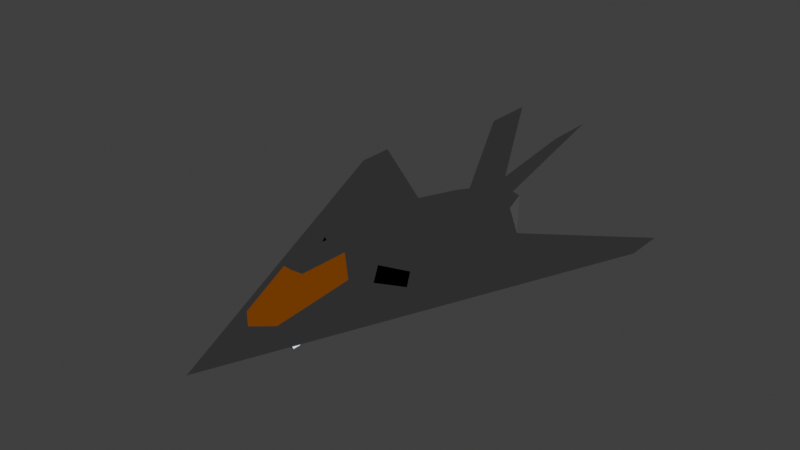 # Source: f117.blend  (saved by Blender 5.2.44; exported with 4.5.12 LTS)
import bpy
from mathutils import Matrix  # noqa: F401  (used for matrix-valued properties, if any)

bpy.ops.wm.read_factory_settings(use_empty=True)
scene = bpy.context.scene
scene.name = 'Scene'

# ---- collections
col_collection = bpy.data.collections.new('Collection'); scene.collection.children.link(col_collection)
col_f117_rig = bpy.data.collections.new('F117 rig'); col_collection.children.link(col_f117_rig)

# ---- materials (node trees are filled in below, after node groups)
mat_vga_019_2d2d2d = bpy.data.materials.new('VGA_019_2D2D2D')
mat_vga_019_2d2d2d.diffuse_color = (0.02624, 0.02624, 0.02624, 1.0)
mat_vga_114_713900 = bpy.data.materials.new('VGA_114_713900')
mat_vga_114_713900.diffuse_color = (0.1651, 0.04092, 0.0, 1.0)
mat_vga_016_000000 = bpy.data.materials.new('VGA_016_000000')
mat_vga_016_000000.diffuse_color = (0.0, 0.0, 0.0, 1.0)
mat_vga_021_454545 = bpy.data.materials.new('VGA_021_454545')
mat_vga_021_454545.diffuse_color = (0.05951, 0.05951, 0.05951, 1.0)
mat_well_5e7258 = bpy.data.materials.new('Well_5E7258')
mat_well_5e7258.diffuse_color = (0.1119, 0.1683, 0.09759, 1.0)
mat_gear_c9d0d6 = bpy.data.materials.new('Gear_C9D0D6')
mat_gear_c9d0d6.diffuse_color = (0.5841, 0.6308, 0.6724, 1.0)
mat_tyre_1e1e1e = bpy.data.materials.new('Tyre_1E1E1E')
mat_tyre_1e1e1e.diffuse_color = (0.01298, 0.01298, 0.01298, 1.0)

# ---- material node trees
mat_vga_019_2d2d2d.use_nodes = True; mat_vga_019_2d2d2d.node_tree.nodes.clear()
_N = mat_vga_019_2d2d2d.node_tree.nodes; _L = mat_vga_019_2d2d2d.node_tree.links
n0 = _N.new('ShaderNodeEmission'); n0.name = 'Emission'; n0.location = (0, 0)
n0.inputs[0].default_value = (0.02624, 0.02624, 0.02624, 1.0)
n1 = _N.new('ShaderNodeOutputMaterial'); n1.name = 'Material Output'; n1.location = (220, 0)
_L.new(n0.outputs[0], n1.inputs[0])
n1.is_active_output = True
mat_vga_114_713900.use_nodes = True; mat_vga_114_713900.node_tree.nodes.clear()
_N = mat_vga_114_713900.node_tree.nodes; _L = mat_vga_114_713900.node_tree.links
n0 = _N.new('ShaderNodeEmission'); n0.name = 'Emission'; n0.location = (0, 0)
n0.inputs[0].default_value = (0.1651, 0.04092, 0.0, 1.0)
n1 = _N.new('ShaderNodeOutputMaterial'); n1.name = 'Material Output'; n1.location = (220, 0)
_L.new(n0.outputs[0], n1.inputs[0])
n1.is_active_output = True
mat_vga_016_000000.use_nodes = True; mat_vga_016_000000.node_tree.nodes.clear()
_N = mat_vga_016_000000.node_tree.nodes; _L = mat_vga_016_000000.node_tree.links
n0 = _N.new('ShaderNodeEmission'); n0.name = 'Emission'; n0.location = (0, 0)
n0.inputs[0].default_value = (0.0, 0.0, 0.0, 1.0)
n1 = _N.new('ShaderNodeOutputMaterial'); n1.name = 'Material Output'; n1.location = (220, 0)
_L.new(n0.outputs[0], n1.inputs[0])
n1.is_active_output = True
mat_vga_021_454545.use_nodes = True; mat_vga_021_454545.node_tree.nodes.clear()
_N = mat_vga_021_454545.node_tree.nodes; _L = mat_vga_021_454545.node_tree.links
n0 = _N.new('ShaderNodeEmission'); n0.name = 'Emission'; n0.location = (0, 0)
n0.inputs[0].default_value = (0.05951, 0.05951, 0.05951, 1.0)
n1 = _N.new('ShaderNodeOutputMaterial'); n1.name = 'Material Output'; n1.location = (220, 0)
_L.new(n0.outputs[0], n1.inputs[0])
n1.is_active_output = True
mat_well_5e7258.use_nodes = True; mat_well_5e7258.node_tree.nodes.clear()
_N = mat_well_5e7258.node_tree.nodes; _L = mat_well_5e7258.node_tree.links
n0 = _N.new('ShaderNodeEmission'); n0.name = 'Emission'; n0.location = (0, 0)
n0.inputs[0].default_value = (0.1119, 0.1683, 0.09759, 1.0)
n1 = _N.new('ShaderNodeOutputMaterial'); n1.name = 'Material Output'; n1.location = (220, 0)
_L.new(n0.outputs[0], n1.inputs[0])
n1.is_active_output = True
mat_gear_c9d0d6.use_nodes = True; mat_gear_c9d0d6.node_tree.nodes.clear()
_N = mat_gear_c9d0d6.node_tree.nodes; _L = mat_gear_c9d0d6.node_tree.links
n0 = _N.new('ShaderNodeEmission'); n0.name = 'Emission'; n0.location = (0, 0)
n0.inputs[0].default_value = (0.5841, 0.6308, 0.6724, 1.0)
n1 = _N.new('ShaderNodeOutputMaterial'); n1.name = 'Material Output'; n1.location = (220, 0)
_L.new(n0.outputs[0], n1.inputs[0])
n1.is_active_output = True
mat_tyre_1e1e1e.use_nodes = True; mat_tyre_1e1e1e.node_tree.nodes.clear()
_N = mat_tyre_1e1e1e.node_tree.nodes; _L = mat_tyre_1e1e1e.node_tree.links
n0 = _N.new('ShaderNodeEmission'); n0.name = 'Emission'; n0.location = (0, 0)
n0.inputs[0].default_value = (0.01298, 0.01298, 0.01298, 1.0)
n1 = _N.new('ShaderNodeOutputMaterial'); n1.name = 'Material Output'; n1.location = (220, 0)
_L.new(n0.outputs[0], n1.inputs[0])
n1.is_active_output = True

# ---- world
world_world = bpy.data.worlds.new('World'); scene.world = world_world
world_world.use_nodes = True; world_world.node_tree.nodes.clear()
_N = world_world.node_tree.nodes; _L = world_world.node_tree.links
n0 = _N.new('ShaderNodeOutputWorld'); n0.name = 'World Output'; n0.location = (200, 100)
n1 = _N.new('ShaderNodeBackground'); n1.name = 'Background'; n1.location = (-200, 100)
n1.inputs[0].default_value = (0.05088, 0.05088, 0.05088, 1.0)
_L.new(n1.outputs[0], n0.inputs[0])
n0.is_active_output = True
world_world.color = (0.05088, 0.05088, 0.05088)
world_world.sun_shadow_jitter_overblur = 0.0

# ---- lights
light_navlight_l = bpy.data.lights.new('NavLight_L', 'POINT')
light_navlight_l.color = (1.0, 0.1647, 0.102)
light_navlight_l.energy = 20.0
light_navlight_l.shadow_soft_size = 0.02
light_navlight_r = bpy.data.lights.new('NavLight_R', 'POINT')
light_navlight_r.color = (0.1333, 1.0, 0.3333)
light_navlight_r.energy = 20.0
light_navlight_r.shadow_soft_size = 0.02
light_navlight_tail = bpy.data.lights.new('NavLight_Tail', 'POINT')
light_navlight_tail.energy = 20.0
light_navlight_tail.shadow_soft_size = 0.02
light_beacon_top = bpy.data.lights.new('Beacon_Top', 'POINT')
light_beacon_top.color = (1.0, 0.1333, 0.0)
light_beacon_top.energy = 60.0
light_beacon_top.shadow_soft_size = 0.02
light_beacon_bottom = bpy.data.lights.new('Beacon_Bottom', 'POINT')
light_beacon_bottom.color = (1.0, 0.1333, 0.0)
light_beacon_bottom.energy = 0.0
light_beacon_bottom.shadow_soft_size = 0.02
light_landinglight = bpy.data.lights.new('LandingLight', 'SPOT')
light_landinglight.color = (1.0, 0.949, 0.8392)
light_landinglight.energy = 400.0
light_landinglight.shadow_soft_size = 0.02
light_landinglight.spot_blend = 0.4
light_landinglight.spot_size = 0.4189

# ---- meshes
me_f_117 = bpy.data.meshes.new('F-117')
me_f_117.from_pydata([(-5.077, 2.0, 0.3), (-3.385, -2.0, 0.3), (-3.2, 2.4, 0.62), (-2.1, 2.0, 0.9), (-2.1, -2.0, 0.6), (-2.4, 4.2, 0.3), (-6.6, 7.2, 0.3), (0.0, -7.4, 0.8), (-1.05, -3.8, 1.3), (-0.55, -3.4, 2.0), (-1.15, -2.4, 1.3), (0.0, -10.0, 0.3), (-1.692, -6.0, 0.3), (-1.2, -2.7, 0.75), (-2.0, -1.7, 1.05), (-0.6, 1.5, 1.55), (-0.4, 5.5, 0.9), (-0.6, 7.0, 0.3), (-1.3, 5.3, 0.6), (0.0, 1.5, 1.6), (0.0, -3.4, 2.05), (0.0, -5.4, 2.0), (0.55, -3.4, 2.0), (1.15, -2.4, 1.3), (0.6, 1.5, 1.55), (0.6, 7.0, 0.3), (0.0, 7.2, 0.3), (3.2, 2.4, 0.62), (3.385, -2.0, 0.3), (5.077, 2.0, 0.3), (2.1, 2.0, 0.9), (0.7, -6.8, 0.8), (2.1, -2.0, 0.6), (1.2, -2.7, 0.75), (2.0, -1.7, 1.05), (0.4, 5.5, 0.9), (1.692, -6.0, 0.3), (-0.42, -5.3, 1.95), (0.0, 5.5, 0.95), (1.05, -3.8, 1.3), (0.42, -5.3, 1.95), (1.3, 5.3, 0.6), (6.6, 5.6, 0.3), (6.6, 7.2, 0.3), (-0.7, -6.8, 0.8), (-6.6, 5.6, 0.3), (0.0, -8.8, 0.0), (-2.1, 3.5, 0.0), (-2.3, -2.0, 1.669e-10), (-0.5, 6.5, 0.0), (0.5, 6.5, 0.0), (0.0, 6.8, 0.0), (2.1, 3.5, 0.0), (2.4, 4.2, 0.3), (2.3, -2.0, 7.614e-09), (-3.186, 3.84, 0.4244), (-3.861, 4.322, 0.1174), (3.861, 4.322, 0.1174), (2.75, 4.45, 0.3), (2.937, 4.188, 0.0558), (3.096, 3.965, 0.06643), (3.186, 3.84, 0.07827), (3.186, 3.84, 0.4244), (4.886, 5.054, 0.1857), (4.886, 5.054, 0.4244), (4.45, 5.664, 0.3), (4.554, 5.518, 0.1636), (5.455, 5.583, 0.4078), (6.6, 6.401, 0.3), (4.6, 5.771, 0.3), (4.697, 5.635, 0.1731), (4.978, 5.243, 0.1919), (4.978, 5.243, 0.4078), (6.374, 6.882, 0.3212), (6.6, 6.566, 0.3), (6.3, 6.986, 0.3), (6.315, 6.965, 0.281), (-3.186, 3.84, 0.07827), (-2.75, 4.45, 0.3), (-2.937, 4.188, 0.0558), (-3.096, 3.965, 0.06643), (-4.886, 5.054, 0.4244), (-4.886, 5.054, 0.1857), (-4.45, 5.664, 0.3), (-4.554, 5.518, 0.1636), (-6.6, 6.401, 0.3), (-5.455, 5.583, 0.4078), (-4.6, 5.771, 0.3), (-4.697, 5.635, 0.1731), (-4.978, 5.243, 0.4078), (-4.978, 5.243, 0.1919), (-6.3, 6.986, 0.3), (-6.315, 6.965, 0.281), (-6.374, 6.882, 0.3212), (-6.6, 6.566, 0.3)], [], [(52, 54, 46, 48, 47, 49, 51, 50), (3, 2, 4), (93, 91, 6), (11, 7, 44), (8, 9, 10), (11, 44, 12), (12, 44, 8), (4, 1, 13), (13, 10, 4), (14, 4, 10), (10, 15, 14), (3, 14, 15), (5, 3, 18), (16, 17, 18), (38, 19, 35), (20, 9, 21), (22, 23, 24), (35, 19, 24), (38, 35, 25), (26, 38, 25), (27, 30, 32), (31, 36, 39), (32, 33, 28), (22, 39, 23), (33, 32, 23), (32, 34, 23), (24, 23, 34), (34, 30, 24), (30, 53, 41), (3, 15, 16, 18), (25, 35, 41), (36, 31, 11), (7, 11, 31), (21, 37, 7), (15, 10, 9), (16, 15, 19), (19, 38, 16), (17, 16, 38), (38, 26, 17), (31, 40, 7), (40, 21, 7), (40, 31, 39), (39, 22, 40), (21, 40, 22), (22, 20, 21), (20, 22, 24), (24, 19, 20), (39, 36, 33), (36, 28, 33), (39, 33, 23), (34, 32, 30), (28, 27, 32), (71, 68, 42, 57, 63, 66, 70), (74, 43, 73), (41, 53, 25), (44, 7, 37), (44, 37, 8), (8, 37, 9), (37, 21, 9), (19, 15, 20), (9, 20, 15), (8, 13, 12), (1, 12, 13), (10, 13, 8), (4, 14, 3), (2, 1, 4), (56, 45, 85, 90, 88, 84, 82), (3, 5, 2), (5, 18, 17), (12, 46, 11), (47, 48, 0), (92, 6, 91), (5, 49, 47), (5, 17, 49), (25, 50, 51), (25, 51, 26), (76, 75, 43), (52, 29, 54), (53, 52, 50), (53, 50, 25), (36, 11, 46), (46, 54, 36), (55, 81, 83, 87, 89, 86, 2, 5, 78), (51, 49, 17), (17, 26, 51), (48, 46, 12), (2, 86, 85, 45), (36, 54, 29, 28), (52, 59, 60), (42, 68, 67, 27), (52, 53, 58, 59), (75, 73, 43), (76, 43, 74), (27, 67, 72, 69, 65, 64, 62, 58, 53), (24, 30, 41, 35), (57, 42, 29, 52, 60, 61), (66, 65, 69, 70), (47, 79, 78, 5), (47, 80, 79), (47, 0, 45, 56, 77, 80), (27, 53, 30), (92, 94, 6), (12, 1, 0, 48), (27, 28, 29, 42), (84, 88, 87, 83), (2, 45, 0, 1), (6, 94, 93)])
me_f_117.polygons.foreach_set('material_index', [0, 0, 0, 0, 0, 0, 0, 0, 2, 2, 0, 0, 0, 0, 0, 0, 0, 0, 0, 0, 0, 0, 0, 0, 2, 2, 0, 0, 0, 0, 0, 0, 0, 1, 0, 0, 0, 0, 0, 1, 1, 1, 1, 0, 0, 0, 0, 0, 0, 0, 0, 0, 0, 0, 3, 1, 1, 1, 0, 0, 0, 0, 0, 0, 0, 0, 0, 0, 3, 0, 0, 0, 0, 0, 0, 0, 0, 0, 0, 0, 0, 0, 0, 0, 0, 0, 0, 0, 0, 0, 0, 0, 0, 0, 0, 0, 0, 0, 0, 0, 0, 0, 0, 0, 0, 0, 0])
me_f_117.materials.append(mat_vga_019_2d2d2d)
me_f_117.materials.append(mat_vga_114_713900)
me_f_117.materials.append(mat_vga_016_000000)
me_f_117.materials.append(mat_vga_021_454545)
me_f_117.materials.append(mat_well_5e7258)
me_f_117.update()
me_elevonin_l = bpy.data.meshes.new('ElevonIn_L')
me_elevonin_l.from_pydata([(0.0, 0.154, -0.2336), (0.8291, 2.384e-07, -0.1826), (0.0, 1.192e-07, -0.2217), (0.0, 0.4283, -0.2442), (4.768e-07, 0.75, -2.98e-08), (2.089, 0.75, -2.98e-08), (2.089, 0.5703, -0.1364), (0.0, -1.192e-07, 0.1244), (2.089, 0.0, 0.1244), (2.089, 0.0, -0.1143)], [], [(0, 1, 2), (3, 4, 5, 6), (4, 7, 8, 5), (3, 6, 9, 1, 0)])
me_elevonin_l.materials.append(mat_vga_019_2d2d2d)
me_elevonin_l.materials.append(mat_vga_114_713900)
me_elevonin_l.materials.append(mat_vga_016_000000)
me_elevonin_l.materials.append(mat_vga_021_454545)
me_elevonin_l.materials.append(mat_well_5e7258)
me_elevonin_l.update()
me_elevonout_l = bpy.data.meshes.new('ElevonOut_L')
me_elevonout_l.from_pydata([(0.0, 0.4829, -0.1269), (-4.768e-07, 0.65, -2.98e-08), (2.089, 0.65, -5.96e-08), (2.089, 0.6249, -0.01903), (2.089, 0.1339, -2.98e-08), (1.994, -1.192e-07, -2.98e-08), (-9.537e-07, -3.576e-07, -0.1081), (-9.537e-07, -3.576e-07, 0.1078), (0.5861, -3.576e-07, 0.1078), (2.089, 0.522, 0.02123)], [], [(0, 1, 2, 3), (0, 3, 4, 5, 6), (1, 7, 8, 9, 2), (5, 4, 9, 8)])
me_elevonout_l.materials.append(mat_vga_019_2d2d2d)
me_elevonout_l.materials.append(mat_vga_114_713900)
me_elevonout_l.materials.append(mat_vga_016_000000)
me_elevonout_l.materials.append(mat_vga_021_454545)
me_elevonout_l.materials.append(mat_well_5e7258)
me_elevonout_l.update()
me_ruddervator_l = bpy.data.meshes.new('Ruddervator_L')
me_ruddervator_l.from_pydata([(0.8933, 1.035, 0.0), (3.258, -0.5409, -0.101), (-0.7309, -0.8472, 0.0), (3.258, -0.5409, -0.101), (0.8933, 1.035, 0.0), (-0.7309, -0.8472, 0.0), (4.953, 0.6611, 0.1234), (4.953, 0.6611, 0.1234)], [], [(0, 1, 2), (3, 4, 5), (0, 6, 1), (3, 7, 4)])
me_ruddervator_l.materials.append(mat_vga_019_2d2d2d)
me_ruddervator_l.materials.append(mat_vga_114_713900)
me_ruddervator_l.materials.append(mat_vga_016_000000)
me_ruddervator_l.materials.append(mat_vga_021_454545)
me_ruddervator_l.materials.append(mat_well_5e7258)
me_ruddervator_l.update()
me_elevonin_r = bpy.data.meshes.new('ElevonIn_R')
me_elevonin_r.from_pydata([(0.0, 0.154, -0.2336), (0.0, 2.384e-07, -0.2217), (-0.8291, 2.384e-07, -0.1826), (-4.768e-07, 0.4283, -0.2442), (-2.089, 0.5703, -0.1364), (-2.089, 0.75, 0.0), (-4.768e-07, 0.75, 0.0), (-2.089, 0.0, -0.1143), (0.0, -1.192e-07, 0.1244), (-2.089, -2.384e-07, 0.1244)], [], [(0, 1, 2), (3, 4, 5, 6), (0, 2, 7, 4, 3), (8, 6, 5, 9)])
me_elevonin_r.materials.append(mat_vga_019_2d2d2d)
me_elevonin_r.materials.append(mat_vga_114_713900)
me_elevonin_r.materials.append(mat_vga_016_000000)
me_elevonin_r.materials.append(mat_vga_021_454545)
me_elevonin_r.materials.append(mat_well_5e7258)
me_elevonin_r.update()
me_elevonout_r = bpy.data.meshes.new('ElevonOut_R')
me_elevonout_r.from_pydata([(-2.089, 0.1339, 0.0), (-1.994, -1.192e-07, 0.0), (-0.5861, -1.192e-07, 0.1078), (-2.089, 0.522, 0.02123), (0.0, 0.4829, -0.1269), (9.537e-07, -3.576e-07, -0.1081), (-2.089, 0.6249, -0.01903), (-2.089, 0.65, 0.0), (4.768e-07, 0.65, 0.0), (0.0, -1.192e-07, 0.1078)], [], [(0, 1, 2, 3), (4, 5, 1, 0, 6), (4, 6, 7, 8), (9, 8, 7, 3, 2)])
me_elevonout_r.materials.append(mat_vga_019_2d2d2d)
me_elevonout_r.materials.append(mat_vga_114_713900)
me_elevonout_r.materials.append(mat_vga_016_000000)
me_elevonout_r.materials.append(mat_vga_021_454545)
me_elevonout_r.materials.append(mat_well_5e7258)
me_elevonout_r.update()
me_ruddervator_r = bpy.data.meshes.new('Ruddervator_R')
me_ruddervator_r.from_pydata([(-0.8933, 1.035, 0.0), (-3.258, -0.5409, -0.101), (0.7309, -0.8472, 0.0), (-3.258, -0.5409, -0.101), (-0.8933, 1.035, 0.0), (0.7309, -0.8472, 0.0), (-4.953, 0.6611, 0.1234), (-4.953, 0.6611, 0.1234)], [], [(0, 1, 2), (3, 4, 5), (0, 6, 1), (3, 7, 4)])
me_ruddervator_r.materials.append(mat_vga_019_2d2d2d)
me_ruddervator_r.materials.append(mat_vga_114_713900)
me_ruddervator_r.materials.append(mat_vga_016_000000)
me_ruddervator_r.materials.append(mat_vga_021_454545)
me_ruddervator_r.materials.append(mat_well_5e7258)
me_ruddervator_r.update()
me_nosegear = bpy.data.meshes.new('NoseGear')
me_nosegear.from_pydata([(0.06, 0.06, 0.0), (0.06, -0.06, 0.0), (-0.06, -0.06, 0.0), (-0.06, 0.06, 0.0), (0.06, 0.06, -0.74), (0.06, -0.06, -0.74), (-0.06, -0.06, -0.74), (-0.06, 0.06, -0.74)], [], [(0, 1, 5, 4), (1, 2, 6, 5), (2, 3, 7, 6), (3, 0, 4, 7)])
me_nosegear.materials.append(mat_gear_c9d0d6)
me_nosegear.materials.append(mat_tyre_1e1e1e)
me_nosegear.materials.append(mat_well_5e7258)
me_nosegear.materials.append(mat_vga_019_2d2d2d)
me_nosegear.update()
me_nosewheel = bpy.data.meshes.new('NoseWheel')
me_nosewheel.from_pydata([(-0.1, -0.3, 0.0), (-0.1, -0.15, -0.2598), (-0.1, 0.15, -0.2598), (-0.1, 0.3, 0.0), (-0.1, 0.15, 0.2598), (-0.1, -0.15, 0.2598), (0.1, -0.3, 0.0), (0.1, -0.15, -0.2598), (0.1, 0.15, -0.2598), (0.1, 0.3, 0.0), (0.1, 0.15, 0.2598), (0.1, -0.15, 0.2598)], [], [(0, 1, 7, 6), (1, 2, 8, 7), (2, 3, 9, 8), (3, 4, 10, 9), (4, 5, 11, 10), (5, 0, 6, 11), (5, 4, 3, 2, 1, 0), (6, 7, 8, 9, 10, 11)])
me_nosewheel.polygons.foreach_set('material_index', [1, 1, 1, 1, 1, 1, 0, 0])
me_nosewheel.materials.append(mat_gear_c9d0d6)
me_nosewheel.materials.append(mat_tyre_1e1e1e)
me_nosewheel.materials.append(mat_well_5e7258)
me_nosewheel.materials.append(mat_vga_019_2d2d2d)
me_nosewheel.update()
me_nosedoor_l = bpy.data.meshes.new('NoseDoor_L')
me_nosedoor_l.from_pydata([(0.0, -0.33, 4.768e-07), (0.0, 0.0, 0.0), (-0.7, -0.33, -4.768e-07), (-0.7, 0.0, -4.768e-07), (-1.4, -0.33, 0.0), (-1.4, 0.0, 0.0), (0.0, -0.33, 0.008), (0.0, 0.0, 0.008), (-0.7, -0.33, 0.008), (-0.7, 0.0, 0.008), (-1.4, -0.33, 0.008), (-1.4, 0.0, 0.008)], [], [(0, 1, 3, 2), (8, 9, 7, 6), (2, 3, 5, 4), (10, 11, 9, 8)])
me_nosedoor_l.polygons.foreach_set('material_index', [3, 2, 3, 2])
me_nosedoor_l.materials.append(mat_gear_c9d0d6)
me_nosedoor_l.materials.append(mat_tyre_1e1e1e)
me_nosedoor_l.materials.append(mat_well_5e7258)
me_nosedoor_l.materials.append(mat_vga_019_2d2d2d)
me_nosedoor_l.update()
me_nosedoor_r = bpy.data.meshes.new('NoseDoor_R')
me_nosedoor_r.from_pydata([(0.0, -0.33, 4.768e-07), (0.0, 0.0, 0.0), (0.7, -0.33, -4.768e-07), (0.7, 0.0, -4.768e-07), (1.4, -0.33, 0.0), (1.4, 0.0, 0.0), (0.0, -0.33, 0.008), (0.0, 0.0, 0.008), (0.7, -0.33, 0.008), (0.7, 0.0, 0.008), (1.4, -0.33, 0.008), (1.4, 0.0, 0.008)], [], [(0, 1, 3, 2), (8, 9, 7, 6), (2, 3, 5, 4), (10, 11, 9, 8)])
me_nosedoor_r.polygons.foreach_set('material_index', [3, 2, 3, 2])
me_nosedoor_r.materials.append(mat_gear_c9d0d6)
me_nosedoor_r.materials.append(mat_tyre_1e1e1e)
me_nosedoor_r.materials.append(mat_well_5e7258)
me_nosedoor_r.materials.append(mat_vga_019_2d2d2d)
me_nosedoor_r.update()
me_maingear_l = bpy.data.meshes.new('MainGear_L')
me_maingear_l.from_pydata([(0.07, 0.07, 0.0), (0.07, -0.07, 0.0), (-0.07, -0.07, 0.0), (-0.07, 0.07, 0.0), (0.07, 0.07, -0.65), (0.07, -0.07, -0.65), (-0.07, -0.07, -0.65), (-0.07, 0.07, -0.65)], [], [(0, 1, 5, 4), (1, 2, 6, 5), (2, 3, 7, 6), (3, 0, 4, 7)])
me_maingear_l.materials.append(mat_gear_c9d0d6)
me_maingear_l.materials.append(mat_tyre_1e1e1e)
me_maingear_l.materials.append(mat_well_5e7258)
me_maingear_l.materials.append(mat_vga_019_2d2d2d)
me_maingear_l.update()
me_mainwheel_l = bpy.data.meshes.new('MainWheel_L')
me_mainwheel_l.from_pydata([(-0.125, -0.4, 0.0), (-0.125, -0.2, -0.3464), (-0.125, 0.2, -0.3464), (-0.125, 0.4, 0.0), (-0.125, 0.2, 0.3464), (-0.125, -0.2, 0.3464), (0.125, -0.4, 0.0), (0.125, -0.2, -0.3464), (0.125, 0.2, -0.3464), (0.125, 0.4, 0.0), (0.125, 0.2, 0.3464), (0.125, -0.2, 0.3464)], [], [(0, 1, 7, 6), (1, 2, 8, 7), (2, 3, 9, 8), (3, 4, 10, 9), (4, 5, 11, 10), (5, 0, 6, 11), (5, 4, 3, 2, 1, 0), (6, 7, 8, 9, 10, 11)])
me_mainwheel_l.polygons.foreach_set('material_index', [1, 1, 1, 1, 1, 1, 0, 0])
me_mainwheel_l.materials.append(mat_gear_c9d0d6)
me_mainwheel_l.materials.append(mat_tyre_1e1e1e)
me_mainwheel_l.materials.append(mat_well_5e7258)
me_mainwheel_l.materials.append(mat_vga_019_2d2d2d)
me_mainwheel_l.update()
me_maindoor_l = bpy.data.meshes.new('MainDoor_L')
me_maindoor_l.from_pydata([(0.0, -0.75, -4.768e-07), (0.0, 0.0, 0.0), (-0.7, -0.75, 0.0), (-0.7, 0.0, 0.0), (-1.4, -0.75, -4.768e-07), (-1.4, 0.0, 0.0), (0.0, -0.75, 0.008), (0.0, 0.0, 0.008), (-0.7, -0.75, 0.008), (-0.7, 0.0, 0.008), (-1.4, -0.75, 0.008), (-1.4, 0.0, 0.008)], [], [(0, 1, 3, 2), (8, 9, 7, 6), (2, 3, 5, 4), (10, 11, 9, 8)])
me_maindoor_l.polygons.foreach_set('material_index', [3, 2, 3, 2])
me_maindoor_l.materials.append(mat_gear_c9d0d6)
me_maindoor_l.materials.append(mat_tyre_1e1e1e)
me_maindoor_l.materials.append(mat_well_5e7258)
me_maindoor_l.materials.append(mat_vga_019_2d2d2d)
me_maindoor_l.update()
me_maingear_r = bpy.data.meshes.new('MainGear_R')
me_maingear_r.from_pydata([(0.07, 0.07, 0.0), (0.07, -0.07, 0.0), (-0.07, -0.07, 0.0), (-0.07, 0.07, 0.0), (0.07, 0.07, -0.65), (0.07, -0.07, -0.65), (-0.07, -0.07, -0.65), (-0.07, 0.07, -0.65)], [], [(0, 1, 5, 4), (1, 2, 6, 5), (2, 3, 7, 6), (3, 0, 4, 7)])
me_maingear_r.materials.append(mat_gear_c9d0d6)
me_maingear_r.materials.append(mat_tyre_1e1e1e)
me_maingear_r.materials.append(mat_well_5e7258)
me_maingear_r.materials.append(mat_vga_019_2d2d2d)
me_maingear_r.update()
me_mainwheel_r = bpy.data.meshes.new('MainWheel_R')
me_mainwheel_r.from_pydata([(-0.125, -0.4, 0.0), (-0.125, -0.2, -0.3464), (-0.125, 0.2, -0.3464), (-0.125, 0.4, 0.0), (-0.125, 0.2, 0.3464), (-0.125, -0.2, 0.3464), (0.125, -0.4, 0.0), (0.125, -0.2, -0.3464), (0.125, 0.2, -0.3464), (0.125, 0.4, 0.0), (0.125, 0.2, 0.3464), (0.125, -0.2, 0.3464)], [], [(0, 1, 7, 6), (1, 2, 8, 7), (2, 3, 9, 8), (3, 4, 10, 9), (4, 5, 11, 10), (5, 0, 6, 11), (5, 4, 3, 2, 1, 0), (6, 7, 8, 9, 10, 11)])
me_mainwheel_r.polygons.foreach_set('material_index', [1, 1, 1, 1, 1, 1, 0, 0])
me_mainwheel_r.materials.append(mat_gear_c9d0d6)
me_mainwheel_r.materials.append(mat_tyre_1e1e1e)
me_mainwheel_r.materials.append(mat_well_5e7258)
me_mainwheel_r.materials.append(mat_vga_019_2d2d2d)
me_mainwheel_r.update()
me_maindoor_r = bpy.data.meshes.new('MainDoor_R')
me_maindoor_r.from_pydata([(0.0, -0.75, 0.0), (0.0, 0.0, 0.0), (0.7, -0.75, 2.384e-07), (0.7, 0.0, 2.384e-07), (1.4, -0.75, -4.768e-07), (1.4, 0.0, 0.0), (0.0, -0.75, 0.008), (0.0, 0.0, 0.008), (0.7, -0.75, 0.008), (0.7, 0.0, 0.008), (1.4, -0.75, 0.008), (1.4, 0.0, 0.008)], [], [(0, 1, 3, 2), (8, 9, 7, 6), (2, 3, 5, 4), (10, 11, 9, 8)])
me_maindoor_r.polygons.foreach_set('material_index', [3, 2, 3, 2])
me_maindoor_r.materials.append(mat_gear_c9d0d6)
me_maindoor_r.materials.append(mat_tyre_1e1e1e)
me_maindoor_r.materials.append(mat_well_5e7258)
me_maindoor_r.materials.append(mat_vga_019_2d2d2d)
me_maindoor_r.update()

# ---- objects
ob_f_117 = bpy.data.objects.new('F-117', me_f_117)
ob_f117_controls = bpy.data.objects.new('F117_Controls', None)
ob_elevonin_l = bpy.data.objects.new('ElevonIn_L', me_elevonin_l)
ob_elevonout_l = bpy.data.objects.new('ElevonOut_L', me_elevonout_l)
ob_ruddervator_l = bpy.data.objects.new('Ruddervator_L', me_ruddervator_l)
ob_elevonin_r = bpy.data.objects.new('ElevonIn_R', me_elevonin_r)
ob_elevonout_r = bpy.data.objects.new('ElevonOut_R', me_elevonout_r)
ob_ruddervator_r = bpy.data.objects.new('Ruddervator_R', me_ruddervator_r)
ob_nosegear = bpy.data.objects.new('NoseGear', me_nosegear)
ob_nosewheel = bpy.data.objects.new('NoseWheel', me_nosewheel)
ob_nosedoor_l = bpy.data.objects.new('NoseDoor_L', me_nosedoor_l)
ob_nosedoor_r = bpy.data.objects.new('NoseDoor_R', me_nosedoor_r)
ob_maingear_l = bpy.data.objects.new('MainGear_L', me_maingear_l)
ob_mainwheel_l = bpy.data.objects.new('MainWheel_L', me_mainwheel_l)
ob_maindoor_l = bpy.data.objects.new('MainDoor_L', me_maindoor_l)
ob_maingear_r = bpy.data.objects.new('MainGear_R', me_maingear_r)
ob_mainwheel_r = bpy.data.objects.new('MainWheel_R', me_mainwheel_r)
ob_maindoor_r = bpy.data.objects.new('MainDoor_R', me_maindoor_r)
ob_navlight_l = bpy.data.objects.new('NavLight_L', light_navlight_l)
ob_navlight_r = bpy.data.objects.new('NavLight_R', light_navlight_r)
ob_navlight_tail = bpy.data.objects.new('NavLight_Tail', light_navlight_tail)
ob_beacon_top = bpy.data.objects.new('Beacon_Top', light_beacon_top)
ob_beacon_bottom = bpy.data.objects.new('Beacon_Bottom', light_beacon_bottom)
ob_landinglight = bpy.data.objects.new('LandingLight', light_landinglight)
ob_break_wingr = bpy.data.objects.new('BREAK_wingR', None)
ob_break_wingl = bpy.data.objects.new('BREAK_wingL', None)
ob_break_finr = bpy.data.objects.new('BREAK_finR', None)
ob_break_finl = bpy.data.objects.new('BREAK_finL', None)

# ---- transforms, parenting, visibility, modifiers, constraints
ob_f_117.location = (0.0, 0.0, 0.0)
ob_f117_controls.parent = ob_f_117
ob_f117_controls.location = (0.0, -5.0, 2.0)
ob_f117_controls.empty_display_type = 'ARROWS'
ob_elevonin_l.parent = ob_f_117
ob_elevonin_l.location = (3.186, 3.84, 0.3)
ob_elevonin_l.delta_rotation_euler = (0.0, -0.0, 0.6202)
ob_elevonout_l.parent = ob_f_117
ob_elevonout_l.location = (4.978, 5.243, 0.3)
ob_elevonout_l.delta_rotation_euler = (0.0, -0.0, 0.6202)
ob_ruddervator_l.parent = ob_f_117
ob_ruddervator_l.location = (0.25, 5.68, 0.7075)
ob_ruddervator_l.delta_rotation_euler = (-1.097, -0.5185, 1.205)
ob_elevonin_r.parent = ob_f_117
ob_elevonin_r.location = (-3.186, 3.84, 0.3)
ob_elevonin_r.delta_rotation_euler = (0.0, -0.0, -0.6202)
ob_elevonout_r.parent = ob_f_117
ob_elevonout_r.location = (-4.978, 5.243, 0.3)
ob_elevonout_r.delta_rotation_euler = (0.0, -0.0, -0.6202)
ob_ruddervator_r.parent = ob_f_117
ob_ruddervator_r.location = (-0.25, 5.68, 0.7075)
ob_ruddervator_r.delta_rotation_euler = (-1.097, 0.5185, -1.205)
ob_nosegear.parent = ob_f_117
ob_nosegear.location = (0.0, -5.4, 0.0)
ob_nosegear.delta_rotation_euler = (0.0, -0.0, 3.142)
ob_nosewheel.parent = ob_nosegear
ob_nosewheel.location = (0.0, 0.0, -0.7)
ob_nosewheel.delta_rotation_euler = (0.0, -0.0, -3.142)
ob_nosedoor_l.parent = ob_f_117
ob_nosedoor_l.location = (0.36, -6.5, -0.02)
ob_nosedoor_l.delta_rotation_euler = (0.0, 6.812e-07, -1.571)
ob_nosedoor_r.parent = ob_f_117
ob_nosedoor_r.location = (-0.36, -6.5, -0.02)
ob_nosedoor_r.delta_rotation_euler = (0.0, -6.812e-07, 1.571)
ob_maingear_l.parent = ob_f_117
ob_maingear_l.location = (1.6, 1.4, 0.0)
ob_maingear_l.delta_rotation_euler = (0.0, -0.0, 3.142)
ob_mainwheel_l.parent = ob_maingear_l
ob_mainwheel_l.location = (-2.702e-08, -3.175e-09, -0.6)
ob_mainwheel_l.delta_rotation_euler = (0.0, -0.0, -3.142)
ob_maindoor_l.parent = ob_f_117
ob_maindoor_l.location = (1.95, 0.2, -0.02)
ob_maindoor_l.delta_rotation_euler = (0.0, -0.0, -1.571)
ob_maingear_r.parent = ob_f_117
ob_maingear_r.location = (-1.6, 1.4, 0.0)
ob_maingear_r.delta_rotation_euler = (0.0, -0.0, 3.142)
ob_mainwheel_r.parent = ob_maingear_r
ob_mainwheel_r.location = (-2.702e-08, 3.175e-09, -0.6)
ob_mainwheel_r.delta_rotation_euler = (0.0, -0.0, -3.142)
ob_maindoor_r.parent = ob_f_117
ob_maindoor_r.location = (-1.95, 0.2, -0.02)
ob_maindoor_r.delta_rotation_euler = (0.0, -3.406e-07, 1.571)
ob_navlight_l.parent = ob_f_117
ob_navlight_l.location = (6.63, 6.4, 0.3)
ob_navlight_r.parent = ob_f_117
ob_navlight_r.location = (-6.63, 6.4, 0.3)
ob_navlight_tail.parent = ob_f_117
ob_navlight_tail.location = (0.0, 7.25, 0.3)
ob_beacon_top.parent = ob_f_117
ob_beacon_top.location = (0.0, 1.0, 1.686)
ob_beacon_bottom.parent = ob_f_117
ob_beacon_bottom.location = (0.0, 2.5, -0.04)
ob_landinglight.parent = ob_nosegear
ob_landinglight.location = (-1.51e-08, 0.1, -0.385)
ob_landinglight.rotation_euler = (-1.451, -7.659e-15, -3.142)
ob_landinglight.scale = (1.0, 1.0, 1.0)
ob_break_wingr.parent = ob_f_117
ob_break_wingr.location = (-6.6, 7.2, 0.3)
ob_break_wingr.empty_display_type = 'SPHERE'
ob_break_wingr.empty_display_size = 0.3
ob_break_wingl.parent = ob_f_117
ob_break_wingl.location = (6.6, 7.2, 0.3)
ob_break_wingl.empty_display_type = 'SPHERE'
ob_break_wingl.empty_display_size = 0.3
ob_break_finr.parent = ob_f_117
ob_break_finr.location = (-1.5, 10.09, 2.7)
ob_break_finr.empty_display_type = 'SPHERE'
ob_break_finr.empty_display_size = 0.3
ob_break_finl.parent = ob_f_117
ob_break_finl.location = (1.5, 10.09, 2.7)
ob_break_finl.empty_display_type = 'SPHERE'
ob_break_finl.empty_display_size = 0.3

# ---- collection membership
col_collection.objects.link(ob_f_117)
col_f117_rig.objects.link(ob_f117_controls)
col_f117_rig.objects.link(ob_elevonin_l)
col_f117_rig.objects.link(ob_elevonout_l)
col_f117_rig.objects.link(ob_ruddervator_l)
col_f117_rig.objects.link(ob_elevonin_r)
col_f117_rig.objects.link(ob_elevonout_r)
col_f117_rig.objects.link(ob_ruddervator_r)
col_f117_rig.objects.link(ob_nosegear)
col_f117_rig.objects.link(ob_nosewheel)
col_f117_rig.objects.link(ob_nosedoor_l)
col_f117_rig.objects.link(ob_nosedoor_r)
col_f117_rig.objects.link(ob_maingear_l)
col_f117_rig.objects.link(ob_mainwheel_l)
col_f117_rig.objects.link(ob_maindoor_l)
col_f117_rig.objects.link(ob_maingear_r)
col_f117_rig.objects.link(ob_mainwheel_r)
col_f117_rig.objects.link(ob_maindoor_r)
col_f117_rig.objects.link(ob_navlight_l)
col_f117_rig.objects.link(ob_navlight_r)
col_f117_rig.objects.link(ob_navlight_tail)
col_f117_rig.objects.link(ob_beacon_top)
col_f117_rig.objects.link(ob_beacon_bottom)
col_f117_rig.objects.link(ob_landinglight)
col_f117_rig.objects.link(ob_break_wingr)
col_f117_rig.objects.link(ob_break_wingl)
col_f117_rig.objects.link(ob_break_finr)
col_f117_rig.objects.link(ob_break_finl)

# ---- scene / render settings (as saved in the file)
scene.frame_start = 1; scene.frame_end = 250; scene.frame_set(1)
scene.render.engine = 'BLENDER_EEVEE_NEXT'
scene.render.bake_bias = 0.0
scene.render.bake_samples = 0
scene.render.compositor_device = 'GPU'
scene.eevee.use_volume_custom_range = False
scene.eevee.fast_gi_thickness_near = 0.1
scene.eevee.fast_gi_thickness_far = 0.0
scene.eevee.ray_tracing_options.screen_trace_thickness = 0.1
scene.view_settings.view_transform = 'Standard'
bpy.context.view_layer.update()

# ---- added for rendering (the .blend has no active camera): camera
cam_auto = bpy.data.cameras.new('AutoCamera')
cam_auto.lens = 50.0
cam_auto.sensor_width = 36.0
cam_auto.clip_end = 1000.0
ob_auto_camera = bpy.data.objects.new('AutoCamera', cam_auto)
scene.collection.objects.link(ob_auto_camera)
ob_auto_camera.location = (22.9255, -27.3579, 19.7933)
ob_auto_camera.rotation_euler = (1.09748, -7.21219e-08, 0.694738)
scene.camera = ob_auto_camera
bpy.context.view_layer.update()
